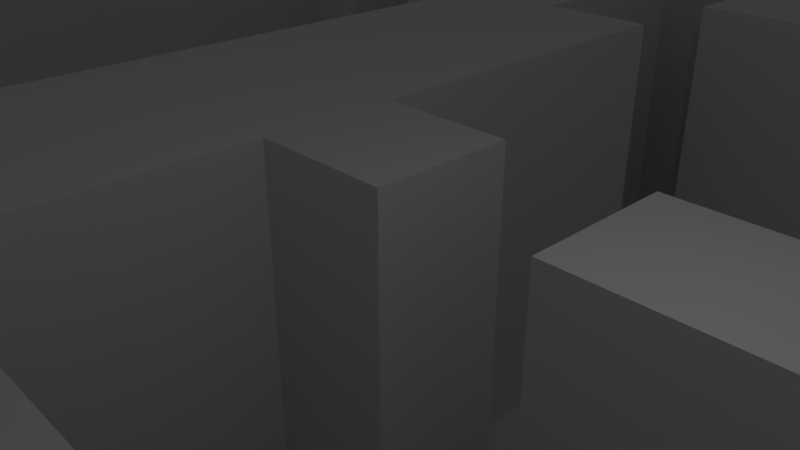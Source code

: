 # Source: TestDemo3.blend  (saved by Blender 2.79.0; exported with 4.5.12 LTS)
import bpy
from mathutils import Matrix  # noqa: F401  (used for matrix-valued properties, if any)

bpy.ops.wm.read_factory_settings(use_empty=True)
scene = bpy.context.scene
scene.name = 'Scene'

# ---- collections
col_collection_1 = bpy.data.collections.new('Collection 1'); scene.collection.children.link(col_collection_1)

# ---- world
world_world = bpy.data.worlds.new('World'); scene.world = world_world
world_world.color = (0.05088, 0.05088, 0.05088)
world_world.use_sun_shadow = False
world_world.sun_shadow_jitter_overblur = 0.0
world_world.cycles.sampling_method = 'MANUAL'

# ---- cameras
cam_camera = bpy.data.cameras.new('Camera')
cam_camera.clip_end = 100.0
cam_camera.lens = 35.0
cam_camera.sensor_width = 32.0
cam_camera.sensor_height = 18.0
cam_camera.ortho_scale = 7.314
cam_camera.dof.focus_distance = 0.0
cam_camera.dof.aperture_fstop = 128.0

# ---- lights
light_lamp = bpy.data.lights.new('Lamp', 'POINT')
light_lamp.transmission_factor = 0.0
light_lamp.cutoff_distance = 30.0
light_lamp.energy = 100.0
light_lamp.shadow_buffer_clip_start = 1.001
light_lamp.shadow_soft_size = 0.1
light_lamp.shadow_maximum_resolution = 0.006
light_lamp.use_absolute_resolution = True

# ---- meshes
me_plane = bpy.data.meshes.new('Plane')
me_plane.from_pydata([(-25.0, -25.0, 0.0), (25.0, -25.0, 0.0), (-25.0, 25.0, 0.0), (25.0, 25.0, 0.0), (-25.0, 22.06, 0.0), (-25.0, 19.12, 0.0), (-25.0, 16.18, 0.0), (-25.0, 13.24, 0.0), (-25.0, 10.29, 0.0), (-25.0, 7.353, 0.0), (-25.0, 4.412, 0.0), (-25.0, 1.471, 0.0), (-25.0, -1.471, 0.0), (-25.0, -4.412, 0.0), (-25.0, -7.353, 0.0), (-25.0, -10.29, 0.0), (-25.0, -13.24, 0.0), (-25.0, -16.18, 0.0), (-25.0, -19.12, 0.0), (-25.0, -22.06, 0.0), (-22.06, -25.0, 0.0), (-19.12, -25.0, 0.0), (-16.18, -25.0, 0.0), (-13.24, -25.0, 0.0), (-10.29, -25.0, 0.0), (-7.353, -25.0, 0.0), (-4.412, -25.0, 0.0), (-1.471, -25.0, 0.0), (1.471, -25.0, 0.0), (4.412, -25.0, 0.0), (7.353, -25.0, 0.0), (10.29, -25.0, 0.0), (13.24, -25.0, 0.0), (16.18, -25.0, 0.0), (19.12, -25.0, 0.0), (22.06, -25.0, 0.0), (25.0, -22.06, 0.0), (25.0, -19.12, 0.0), (25.0, -16.18, 0.0), (25.0, -13.24, 0.0), (25.0, -10.29, 0.0), (25.0, -7.353, 0.0), (25.0, -4.412, 0.0), (25.0, -1.471, 0.0), (25.0, 1.471, 0.0), (25.0, 4.412, 0.0), (25.0, 7.353, 0.0), (25.0, 10.29, 0.0), (25.0, 13.24, 0.0), (25.0, 16.18, 0.0), (25.0, 19.12, 0.0), (25.0, 22.06, 0.0), (22.06, 25.0, 0.0), (19.12, 25.0, 0.0), (16.18, 25.0, 0.0), (13.24, 25.0, 0.0), (10.29, 25.0, 0.0), (7.353, 25.0, 0.0), (4.412, 25.0, 0.0), (1.471, 25.0, 0.0), (-1.471, 25.0, 0.0), (-4.412, 25.0, 0.0), (-7.353, 25.0, 0.0), (-10.29, 25.0, 0.0), (-13.24, 25.0, 0.0), (-16.18, 25.0, 0.0), (-19.12, 25.0, 0.0), (-22.06, 25.0, 0.0), (-22.06, -13.24, 0.0), (-22.06, -10.29, 0.0), (-22.06, -7.353, 0.0), (-22.06, -4.412, 0.0), (-22.06, -1.471, 0.0), (-22.06, 1.471, 0.0), (-22.06, 4.412, 0.0), (-22.06, 7.353, 0.0), (-22.06, 10.29, 0.0), (-22.06, 13.24, 0.0), (-22.06, 16.18, 0.0), (-22.06, 19.12, 0.0), (-22.06, 22.06, 0.0), (-19.12, -13.24, 0.0), (-19.12, -10.29, 0.0), (-19.12, 16.18, 0.0), (-19.12, 19.12, 0.0), (-19.12, 22.06, 0.0), (-16.18, -13.24, 0.0), (-16.18, -10.29, 0.0), (-16.18, 16.18, 0.0), (-16.18, 19.12, 0.0), (-16.18, 22.06, 0.0), (-13.24, -22.06, 0.0), (-13.24, -19.12, 0.0), (-13.24, -16.18, 0.0), (-13.24, -13.24, 0.0), (-13.24, -10.29, 0.0), (-13.24, 16.18, 0.0), (-13.24, 19.12, 0.0), (-13.24, 22.06, 0.0), (-10.29, -22.06, 0.0), (-10.29, -19.12, 0.0), (-10.29, -16.18, 0.0), (-10.29, -13.24, 0.0), (-10.29, -10.29, 0.0), (-10.29, -7.353, 0.0), (-10.29, -4.412, 0.0), (-10.29, -1.471, 0.0), (-10.29, 1.471, 0.0), (-10.29, 4.412, 0.0), (-10.29, 7.353, 0.0), (-10.29, 10.29, 0.0), (-10.29, 13.24, 0.0), (-10.29, 16.18, 0.0), (-10.29, 19.12, 0.0), (-10.29, 22.06, 0.0), (-7.353, -22.06, 0.0), (-7.353, -19.12, 0.0), (-7.353, -16.18, 0.0), (-7.353, -13.24, 0.0), (-7.353, -10.29, 0.0), (-7.353, -7.353, 0.0), (-7.353, -4.412, 0.0), (-7.353, -1.471, 0.0), (-7.353, 1.471, 0.0), (-7.353, 4.412, 0.0), (-7.353, 7.353, 0.0), (-7.353, 10.29, 0.0), (-7.353, 13.24, 0.0), (-7.353, 16.18, 0.0), (-7.353, 19.12, 0.0), (-7.353, 22.06, 0.0), (-4.412, -22.06, 0.0), (-4.412, -19.12, 0.0), (-4.412, -7.353, 0.0), (-4.412, -4.412, 0.0), (-4.412, -1.471, 0.0), (-4.412, 1.471, 0.0), (-4.412, 4.412, 0.0), (-4.412, 7.353, 0.0), (-4.412, 10.29, 0.0), (-4.412, 13.24, 0.0), (-4.412, 16.18, 0.0), (-4.412, 19.12, 0.0), (-4.412, 22.06, 0.0), (-1.471, -22.06, 0.0), (-1.471, -19.12, 0.0), (-1.471, -7.353, 0.0), (-1.471, -4.412, 0.0), (-1.471, 1.471, 0.0), (-1.471, 4.412, 0.0), (-1.471, 16.18, 0.0), (-1.471, 19.12, 0.0), (-1.471, 22.06, 0.0), (1.471, -22.06, 0.0), (1.471, -19.12, 0.0), (1.471, -7.353, 0.0), (1.471, -4.412, 0.0), (1.471, 1.471, 0.0), (1.471, 4.412, 0.0), (1.471, 16.18, 0.0), (1.471, 19.12, 0.0), (1.471, 22.06, 0.0), (4.412, -22.06, 0.0), (4.412, -19.12, 0.0), (4.412, -16.18, 0.0), (4.412, -13.24, 0.0), (4.412, -10.29, 0.0), (4.412, -7.353, 0.0), (4.412, -4.412, 0.0), (4.412, 1.471, 0.0), (4.412, 4.412, 0.0), (4.412, 16.18, 0.0), (4.412, 19.12, 0.0), (4.412, 22.06, 0.0), (7.353, -22.06, 0.0), (7.353, -19.12, 0.0), (7.353, -16.18, 0.0), (7.353, -13.24, 0.0), (7.353, -10.29, 0.0), (7.353, -7.353, 0.0), (7.353, -4.412, 0.0), (7.353, -1.471, 0.0), (7.353, 1.471, 0.0), (7.353, 4.412, 0.0), (7.353, 7.353, 0.0), (7.353, 10.29, 0.0), (7.353, 13.24, 0.0), (7.353, 16.18, 0.0), (7.353, 19.12, 0.0), (7.353, 22.06, 0.0), (10.29, -22.06, 0.0), (10.29, -19.12, 0.0), (10.29, -7.353, 0.0), (10.29, -4.412, 0.0), (10.29, -1.471, 0.0), (10.29, 1.471, 0.0), (10.29, 4.412, 0.0), (10.29, 7.353, 0.0), (10.29, 10.29, 0.0), (10.29, 13.24, 0.0), (10.29, 16.18, 0.0), (10.29, 19.12, 0.0), (10.29, 22.06, 0.0), (13.24, -22.06, 0.0), (13.24, -19.12, 0.0), (13.24, -7.353, 0.0), (13.24, -4.412, 0.0), (13.24, 16.18, 0.0), (13.24, 19.12, 0.0), (13.24, 22.06, 0.0), (16.18, -22.06, 0.0), (16.18, -19.12, 0.0), (16.18, -7.353, 0.0), (16.18, -4.412, 0.0), (16.18, 16.18, 0.0), (16.18, 19.12, 0.0), (16.18, 22.06, 0.0), (19.12, -22.06, 0.0), (19.12, -19.12, 0.0), (19.12, -7.353, 0.0), (19.12, -4.412, 0.0), (19.12, 16.18, 0.0), (19.12, 19.12, 0.0), (19.12, 22.06, 0.0), (22.06, -22.06, 0.0), (22.06, -19.12, 0.0), (22.06, -16.18, 0.0), (22.06, -13.24, 0.0), (22.06, -10.29, 0.0), (22.06, -7.353, 0.0), (22.06, -4.412, 0.0), (22.06, -1.471, 0.0), (22.06, 1.471, 0.0), (22.06, 4.412, 0.0), (22.06, 7.353, 0.0), (22.06, 10.29, 0.0), (22.06, 13.24, 0.0), (22.06, 16.18, 0.0), (22.06, 19.12, 0.0), (22.06, 22.06, 0.0), (-25.0, -22.06, -5.74), (-25.0, -25.0, -5.74), (22.06, -25.0, -5.74), (25.0, -25.0, -5.74), (-25.0, -7.353, -5.74), (-25.0, -10.29, -5.74), (-25.0, -13.24, -5.74), (-25.0, -16.18, -5.74), (-25.0, -19.12, -5.74), (-22.06, -25.0, -5.74), (-19.12, -25.0, -5.74), (-16.18, -25.0, -5.74), (-13.24, -25.0, -5.74), (-10.29, -25.0, -5.74), (-7.353, -25.0, -5.74), (-4.412, -25.0, -5.74), (-1.471, -25.0, -5.74), (1.471, -25.0, -5.74), (4.412, -25.0, -5.74), (7.353, -25.0, -5.74), (10.29, -25.0, -5.74), (13.24, -25.0, -5.74), (16.18, -25.0, -5.74), (19.12, -25.0, -5.74), (25.0, -22.06, -5.74), (25.0, -19.12, -5.74), (25.0, -16.18, -5.74), (25.0, 13.24, -5.74), (25.0, 16.18, -5.74), (25.0, 19.12, -5.74), (25.0, 22.06, -5.74), (-22.06, -13.24, -5.74), (-22.06, -10.29, -5.74), (-22.06, -7.353, -5.74), (-22.06, -4.412, -5.74), (-22.06, -1.471, -5.74), (-22.06, 1.471, -5.74), (-22.06, 4.412, -5.74), (-22.06, 7.353, -5.74), (-22.06, 10.29, -5.74), (-22.06, 13.24, -5.74), (-22.06, 16.18, -5.74), (-19.12, -13.24, -5.74), (-19.12, -10.29, -5.74), (-19.12, 16.18, -5.74), (-19.12, 19.12, -5.74), (-19.12, 22.06, -5.74), (-16.18, -13.24, -5.74), (-16.18, -10.29, -5.74), (-16.18, 16.18, -5.74), (-16.18, 19.12, -5.74), (-16.18, 22.06, -5.74), (-13.24, -22.06, -5.74), (-13.24, -19.12, -5.74), (-13.24, -16.18, -5.74), (-13.24, -13.24, -5.74), (-13.24, -10.29, -5.74), (-13.24, 16.18, -5.74), (-13.24, 19.12, -5.74), (-13.24, 22.06, -5.74), (-10.29, -22.06, -5.74), (-10.29, -19.12, -5.74), (-10.29, -16.18, -5.74), (-10.29, -10.29, -5.74), (-10.29, -7.353, -5.74), (-10.29, -4.412, -5.74), (-10.29, -1.471, -5.74), (-10.29, 1.471, -5.74), (-10.29, 4.412, -5.74), (-10.29, 7.353, -5.74), (-10.29, 10.29, -5.74), (-10.29, 13.24, -5.74), (-10.29, 16.18, -5.74), (-10.29, 19.12, -5.74), (-10.29, 22.06, -5.74), (-7.353, -22.06, -5.74), (-7.353, -19.12, -5.74), (-7.353, -16.18, -5.74), (-7.353, -13.24, -5.74), (-7.353, -10.29, -5.74), (-7.353, -7.353, -5.74), (-7.353, 13.24, -5.74), (-7.353, 16.18, -5.74), (-7.353, 19.12, -5.74), (-7.353, 22.06, -5.74), (-4.412, -22.06, -5.74), (-4.412, -19.12, -5.74), (-4.412, -7.353, -5.74), (-4.412, -4.412, -5.74), (-4.412, -1.471, -5.74), (-4.412, 1.471, -5.74), (-4.412, 4.412, -5.74), (-4.412, 7.353, -5.74), (-4.412, 10.29, -5.74), (-4.412, 13.24, -5.74), (-4.412, 16.18, -5.74), (-4.412, 19.12, -5.74), (-4.412, 22.06, -5.74), (-1.471, -22.06, -5.74), (-1.471, -19.12, -5.74), (-1.471, -7.353, -5.74), (-1.471, -4.412, -5.74), (-1.471, 1.471, -5.74), (-1.471, 4.412, -5.74), (-1.471, 16.18, -5.74), (-1.471, 19.12, -5.74), (-1.471, 22.06, -5.74), (1.471, -22.06, -5.74), (1.471, -19.12, -5.74), (1.471, -7.353, -5.74), (1.471, -4.412, -5.74), (1.471, 1.471, -5.74), (1.471, 4.412, -5.74), (1.471, 16.18, -5.74), (1.471, 19.12, -5.74), (1.471, 22.06, -5.74), (4.412, -22.06, -5.74), (4.412, -19.12, -5.74), (4.412, -16.18, -5.74), (4.412, -13.24, -5.74), (4.412, -10.29, -5.74), (4.412, -7.353, -5.74), (4.412, -4.412, -5.74), (4.412, 1.471, -5.74), (4.412, 4.412, -5.74), (4.412, 16.18, -5.74), (4.412, 19.12, -5.74), (4.412, 22.06, -5.74), (7.353, -22.06, -5.74), (7.353, -19.12, -5.74), (7.353, -16.18, -5.74), (7.353, -13.24, -5.74), (7.353, -10.29, -5.74), (7.353, -7.353, -5.74), (7.353, -4.412, -5.74), (7.353, -1.471, -5.74), (7.353, 1.471, -5.74), (7.353, 4.412, -5.74), (7.353, 7.353, -5.74), (7.353, 10.29, -5.74), (7.353, 13.24, -5.74), (7.353, 16.18, -5.74), (7.353, 19.12, -5.74), (7.353, 22.06, -5.74), (10.29, -22.06, -5.74), (10.29, -19.12, -5.74), (10.29, -7.353, -5.74), (10.29, -4.412, -5.74), (10.29, -1.471, -5.74), (10.29, 1.471, -5.74), (10.29, 4.412, -5.74), (10.29, 7.353, -5.74), (10.29, 10.29, -5.74), (10.29, 13.24, -5.74), (10.29, 16.18, -5.74), (10.29, 19.12, -5.74), (10.29, 22.06, -5.74), (13.24, -22.06, -5.74), (13.24, -19.12, -5.74), (13.24, -7.353, -5.74), (13.24, -4.412, -5.74), (13.24, 16.18, -5.74), (13.24, 19.12, -5.74), (13.24, 22.06, -5.74), (16.18, -22.06, -5.74), (16.18, -19.12, -5.74), (16.18, -7.353, -5.74), (16.18, -4.412, -5.74), (16.18, 16.18, -5.74), (16.18, 19.12, -5.74), (16.18, 22.06, -5.74), (19.12, -22.06, -5.74), (19.12, -19.12, -5.74), (19.12, -7.353, -5.74), (19.12, -4.412, -5.74), (19.12, 16.18, -5.74), (19.12, 19.12, -5.74), (19.12, 22.06, -5.74), (22.06, -22.06, -5.74), (22.06, -19.12, -5.74), (22.06, -16.18, -5.74), (22.06, -13.24, -5.74), (22.06, -10.29, -5.74), (22.06, -7.353, -5.74), (22.06, -4.412, -5.74), (22.06, -1.471, -5.74), (22.06, 1.471, -5.74), (22.06, 4.412, -5.74), (22.06, 7.353, -5.74), (22.06, 10.29, -5.74), (22.06, 13.24, -5.74), (22.06, 16.18, -5.74), (22.06, 19.12, -5.74), (22.06, 22.06, -5.74), (-25.0, -22.06, -9.889), (-25.0, -25.0, -9.889), (22.06, -25.0, -9.889), (25.0, -25.0, -9.889), (-25.0, -7.353, -9.889), (-25.0, -10.29, -9.889), (-25.0, -13.24, -9.889), (-25.0, -16.18, -9.889), (-25.0, -19.12, -9.889), (-22.06, -25.0, -9.889), (-19.12, -25.0, -9.889), (-16.18, -25.0, -9.889), (-13.24, -25.0, -9.889), (-10.29, -25.0, -9.889), (-7.353, -25.0, -9.889), (-4.412, -25.0, -9.889), (-1.471, -25.0, -9.889), (1.471, -25.0, -9.889), (4.412, -25.0, -9.889), (7.353, -25.0, -9.889), (10.29, -25.0, -9.889), (13.24, -25.0, -9.889), (16.18, -25.0, -9.889), (19.12, -25.0, -9.889), (25.0, -22.06, -9.889), (25.0, -19.12, -9.889), (25.0, -16.18, -9.889), (25.0, 13.24, -9.889), (25.0, 16.18, -9.889), (25.0, 19.12, -9.889), (25.0, 22.06, -9.889), (-22.06, -22.06, -9.889), (-22.06, -19.12, -9.889), (-22.06, -16.18, -9.889), (-22.06, -13.24, -9.889), (-22.06, -10.29, -9.889), (-22.06, -7.353, -9.889), (-22.06, -4.412, -9.889), (-22.06, -1.471, -9.889), (-22.06, 1.471, -9.889), (-22.06, 4.412, -9.889), (-22.06, 7.353, -9.889), (-22.06, 10.29, -9.889), (-22.06, 13.24, -9.889), (-22.06, 16.18, -9.889), (-19.12, -22.06, -9.889), (-19.12, -19.12, -9.889), (-19.12, -16.18, -9.889), (-19.12, -13.24, -9.889), (-19.12, -10.29, -9.889), (-19.12, -7.353, -9.889), (-19.12, -4.412, -9.889), (-19.12, -1.471, -9.889), (-19.12, 1.471, -9.889), (-19.12, 4.412, -9.889), (-19.12, 7.353, -9.889), (-19.12, 10.29, -9.889), (-19.12, 13.24, -9.889), (-19.12, 16.18, -9.889), (-19.12, 19.12, -9.889), (-19.12, 22.06, -9.889), (-16.18, -22.06, -9.889), (-16.18, -19.12, -9.889), (-16.18, -16.18, -9.889), (-16.18, -13.24, -9.889), (-16.18, -10.29, -9.889), (-16.18, -7.353, -9.889), (-16.18, -4.412, -9.889), (-16.18, -1.471, -9.889), (-16.18, 1.471, -9.889), (-16.18, 4.412, -9.889), (-16.18, 7.353, -9.889), (-16.18, 10.29, -9.889), (-16.18, 13.24, -9.889), (-16.18, 16.18, -9.889), (-16.18, 19.12, -9.889), (-16.18, 22.06, -9.889), (-13.24, -22.06, -9.889), (-13.24, -19.12, -9.889), (-13.24, -16.18, -9.889), (-13.24, -13.24, -9.889), (-13.24, -10.29, -9.889), (-13.24, -7.353, -9.889), (-13.24, -4.412, -9.889), (-13.24, -1.471, -9.889), (-13.24, 1.471, -9.889), (-13.24, 4.412, -9.889), (-13.24, 7.353, -9.889), (-13.24, 10.29, -9.889), (-13.24, 13.24, -9.889), (-13.24, 16.18, -9.889), (-13.24, 19.12, -9.889), (-13.24, 22.06, -9.889), (-10.29, -22.06, -9.889), (-10.29, -19.12, -9.889), (-10.29, -16.18, -9.889), (-10.29, -10.29, -9.889), (-10.29, -7.353, -9.889), (-10.29, -4.412, -9.889), (-10.29, -1.471, -9.889), (-10.29, 1.471, -9.889), (-10.29, 4.412, -9.889), (-10.29, 7.353, -9.889), (-10.29, 10.29, -9.889), (-10.29, 13.24, -9.889), (-10.29, 16.18, -9.889), (-10.29, 19.12, -9.889), (-10.29, 22.06, -9.889), (-7.353, -22.06, -9.889), (-7.353, -19.12, -9.889), (-7.353, -16.18, -9.889), (-7.353, -13.24, -9.889), (-7.353, -10.29, -9.889), (-7.353, -7.353, -9.889), (-7.353, 13.24, -9.889), (-7.353, 16.18, -9.889), (-7.353, 19.12, -9.889), (-7.353, 22.06, -9.889), (-4.412, -22.06, -9.889), (-4.412, -19.12, -9.889), (-4.412, -16.18, -9.889), (-4.412, -13.24, -9.889), (-4.412, -10.29, -9.889), (-4.412, -7.353, -9.889), (-4.412, -4.412, -9.889), (-4.412, -1.471, -9.889), (-4.412, 1.471, -9.889), (-4.412, 4.412, -9.889), (-4.412, 7.353, -9.889), (-4.412, 10.29, -9.889), (-4.412, 13.24, -9.889), (-4.412, 16.18, -9.889), (-4.412, 19.12, -9.889), (-4.412, 22.06, -9.889), (-1.471, -22.06, -9.889), (-1.471, -19.12, -9.889), (-1.471, -16.18, -9.889), (-1.471, -13.24, -9.889), (-1.471, -10.29, -9.889), (-1.471, -7.353, -9.889), (-1.471, -4.412, -9.889), (-1.471, -1.471, -9.889), (-1.471, 1.471, -9.889), (-1.471, 4.412, -9.889), (-1.471, 7.353, -9.889), (-1.471, 10.29, -9.889), (-1.471, 13.24, -9.889), (-1.471, 16.18, -9.889), (-1.471, 19.12, -9.889), (-1.471, 22.06, -9.889), (1.471, -22.06, -9.889), (1.471, -19.12, -9.889), (1.471, -16.18, -9.889), (1.471, -13.24, -9.889), (1.471, -10.29, -9.889), (1.471, -7.353, -9.889), (1.471, -4.412, -9.889), (1.471, -1.471, -9.889), (1.471, 1.471, -9.889), (1.471, 4.412, -9.889), (1.471, 7.353, -9.889), (1.471, 10.29, -9.889), (1.471, 13.24, -9.889), (1.471, 16.18, -9.889), (1.471, 19.12, -9.889), (1.471, 22.06, -9.889), (4.412, -22.06, -9.889), (4.412, -19.12, -9.889), (4.412, -16.18, -9.889), (4.412, -13.24, -9.889), (4.412, -10.29, -9.889), (4.412, -7.353, -9.889), (4.412, -4.412, -9.889), (4.412, -1.471, -9.889), (4.412, 1.471, -9.889), (4.412, 4.412, -9.889), (4.412, 7.353, -9.889), (4.412, 10.29, -9.889), (4.412, 13.24, -9.889), (4.412, 16.18, -9.889), (4.412, 19.12, -9.889), (4.412, 22.06, -9.889), (7.353, -22.06, -9.889), (7.353, -19.12, -9.889), (7.353, -16.18, -9.889), (7.353, -13.24, -9.889), (7.353, -10.29, -9.889), (7.353, -7.353, -9.889), (7.353, -4.412, -9.889), (7.353, -1.471, -9.889), (7.353, 1.471, -9.889), (7.353, 4.412, -9.889), (7.353, 7.353, -9.889), (7.353, 10.29, -9.889), (7.353, 13.24, -9.889), (7.353, 16.18, -9.889), (7.353, 19.12, -9.889), (7.353, 22.06, -9.889), (10.29, -22.06, -9.889), (10.29, -19.12, -9.889), (10.29, -16.18, -9.889), (10.29, -13.24, -9.889), (10.29, -10.29, -9.889), (10.29, -7.353, -9.889), (10.29, -4.412, -9.889), (10.29, -1.471, -9.889), (10.29, 1.471, -9.889), (10.29, 4.412, -9.889), (10.29, 7.353, -9.889), (10.29, 10.29, -9.889), (10.29, 13.24, -9.889), (10.29, 16.18, -9.889), (10.29, 19.12, -9.889), (10.29, 22.06, -9.889), (13.24, -22.06, -9.889), (13.24, -19.12, -9.889), (13.24, -16.18, -9.889), (13.24, -13.24, -9.889), (13.24, -10.29, -9.889), (13.24, -7.353, -9.889), (13.24, -4.412, -9.889), (13.24, -1.471, -9.889), (13.24, 1.471, -9.889), (13.24, 4.412, -9.889), (13.24, 7.353, -9.889), (13.24, 10.29, -9.889), (13.24, 13.24, -9.889), (13.24, 16.18, -9.889), (13.24, 19.12, -9.889), (13.24, 22.06, -9.889), (16.18, -22.06, -9.889), (16.18, -19.12, -9.889), (16.18, -16.18, -9.889), (16.18, -13.24, -9.889), (16.18, -10.29, -9.889), (16.18, -7.353, -9.889), (16.18, -4.412, -9.889), (16.18, -1.471, -9.889), (16.18, 1.471, -9.889), (16.18, 4.412, -9.889), (16.18, 7.353, -9.889), (16.18, 10.29, -9.889), (16.18, 13.24, -9.889), (16.18, 16.18, -9.889), (16.18, 19.12, -9.889), (16.18, 22.06, -9.889), (19.12, -22.06, -9.889), (19.12, -19.12, -9.889), (19.12, -16.18, -9.889), (19.12, -13.24, -9.889), (19.12, -10.29, -9.889), (19.12, -7.353, -9.889), (19.12, -4.412, -9.889), (19.12, -1.471, -9.889), (19.12, 1.471, -9.889), (19.12, 4.412, -9.889), (19.12, 7.353, -9.889), (19.12, 10.29, -9.889), (19.12, 13.24, -9.889), (19.12, 16.18, -9.889), (19.12, 19.12, -9.889), (19.12, 22.06, -9.889), (22.06, -22.06, -9.889), (22.06, -19.12, -9.889), (22.06, -16.18, -9.889), (22.06, -13.24, -9.889), (22.06, -10.29, -9.889), (22.06, -7.353, -9.889), (22.06, -4.412, -9.889), (22.06, -1.471, -9.889), (22.06, 1.471, -9.889), (22.06, 4.412, -9.889), (22.06, 7.353, -9.889), (22.06, 10.29, -9.889), (22.06, 13.24, -9.889), (22.06, 16.18, -9.889), (22.06, 19.12, -9.889), (22.06, 22.06, -9.889)], [], [(239, 51, 3, 52), (4, 80, 67, 2), (80, 85, 66, 67), (85, 90, 65, 66), (90, 98, 64, 65), (98, 114, 63, 64), (114, 130, 62, 63), (130, 143, 61, 62), (143, 152, 60, 61), (152, 161, 59, 60), (161, 173, 58, 59), (173, 189, 57, 58), (189, 202, 56, 57), (202, 209, 55, 56), (209, 216, 54, 55), (216, 223, 53, 54), (223, 239, 52, 53), (135, 134, 328, 329), (156, 168, 362, 350), (68, 69, 272, 271), (222, 238, 432, 416), (167, 155, 349, 361), (237, 221, 415, 431), (14, 70, 71, 13), (13, 71, 72, 12), (12, 72, 73, 11), (11, 73, 74, 10), (10, 74, 75, 9), (9, 75, 76, 8), (8, 76, 77, 7), (7, 77, 78, 6), (6, 78, 79, 5), (5, 79, 80, 4), (154, 163, 357, 348), (162, 153, 347, 356), (161, 152, 346, 355), (151, 160, 354, 345), (68, 81, 82, 69), (220, 230, 424, 414), (159, 150, 344, 353), (229, 219, 413, 423), (129, 128, 322, 323), (82, 87, 288, 283), (128, 127, 321, 322), (86, 81, 282, 287), (200, 199, 393, 394), (218, 225, 419, 412), (78, 83, 84, 79), (79, 84, 85, 80), (199, 198, 392, 393), (224, 217, 411, 418), (198, 197, 391, 392), (223, 216, 410, 417), (81, 86, 87, 82), (197, 196, 390, 391), (147, 156, 350, 341), (215, 222, 416, 409), (196, 195, 389, 390), (83, 78, 281, 284), (155, 146, 340, 349), (221, 214, 408, 415), (195, 194, 388, 389), (120, 119, 319, 320), (194, 193, 387, 388), (119, 118, 318, 319), (118, 117, 317, 318), (145, 154, 348, 339), (153, 144, 338, 347), (50, 51, 270, 269), (86, 94, 95, 87), (115, 116, 316, 315), (152, 143, 337, 346), (49, 50, 269, 268), (142, 151, 345, 336), (48, 49, 268, 267), (213, 220, 414, 407), (150, 141, 335, 344), (219, 212, 406, 413), (69, 82, 283, 272), (88, 96, 97, 89), (81, 68, 271, 282), (111, 112, 312, 311), (91, 99, 100, 92), (92, 100, 101, 93), (93, 101, 102, 94), (94, 102, 103, 95), (110, 111, 311, 310), (137, 149, 343, 331), (211, 218, 412, 405), (109, 110, 310, 309), (186, 187, 381, 380), (148, 136, 330, 342), (217, 210, 404, 411), (108, 109, 309, 308), (185, 186, 380, 379), (96, 112, 113, 97), (216, 209, 403, 410), (107, 108, 308, 307), (184, 185, 379, 378), (134, 147, 341, 328), (101, 117, 118, 102), (102, 118, 119, 103), (103, 119, 120, 104), (104, 120, 121, 105), (105, 121, 122, 106), (106, 122, 123, 107), (107, 123, 124, 108), (108, 124, 125, 109), (109, 125, 126, 110), (110, 126, 127, 111), (111, 127, 128, 112), (112, 128, 129, 113), (208, 215, 409, 402), (106, 107, 307, 306), (115, 131, 132, 116), (183, 184, 378, 377), (146, 133, 327, 340), (214, 207, 401, 408), (105, 106, 306, 305), (120, 133, 134, 121), (121, 134, 135, 122), (122, 135, 136, 123), (123, 136, 137, 124), (124, 137, 138, 125), (125, 138, 139, 126), (126, 139, 140, 127), (104, 105, 305, 304), (181, 182, 376, 375), (37, 38, 266, 265), (103, 104, 304, 303), (131, 144, 145, 132), (180, 181, 375, 374), (36, 37, 265, 264), (132, 145, 339, 326), (1, 36, 264, 243), (133, 146, 147, 134), (179, 178, 372, 373), (144, 131, 325, 338), (136, 148, 149, 137), (34, 35, 242, 263), (101, 100, 301, 302), (178, 177, 371, 372), (143, 130, 324, 337), (141, 150, 151, 142), (33, 34, 263, 262), (100, 99, 300, 301), (144, 153, 154, 145), (177, 176, 370, 371), (32, 33, 262, 261), (206, 213, 407, 400), (176, 175, 369, 370), (146, 155, 156, 147), (70, 14, 244, 273), (31, 32, 261, 260), (212, 205, 399, 406), (127, 140, 334, 321), (30, 31, 260, 259), (29, 30, 259, 258), (28, 29, 258, 257), (150, 159, 160, 151), (27, 28, 257, 256), (204, 211, 405, 398), (153, 162, 163, 154), (26, 27, 256, 255), (210, 203, 397, 404), (25, 26, 255, 254), (209, 202, 396, 403), (155, 167, 168, 156), (238, 237, 431, 432), (24, 25, 254, 253), (157, 169, 170, 158), (201, 208, 402, 395), (133, 120, 320, 327), (23, 24, 253, 252), (207, 200, 394, 401), (159, 171, 172, 160), (235, 236, 430, 429), (22, 23, 252, 251), (162, 174, 175, 163), (163, 175, 176, 164), (164, 176, 177, 165), (165, 177, 178, 166), (166, 178, 179, 167), (167, 179, 180, 168), (234, 235, 429, 428), (21, 22, 251, 250), (169, 182, 183, 170), (233, 234, 428, 427), (20, 21, 250, 249), (232, 233, 427, 426), (116, 132, 326, 316), (171, 187, 188, 172), (0, 20, 249, 241), (231, 232, 426, 425), (174, 190, 191, 175), (131, 115, 315, 325), (18, 19, 240, 248), (93, 94, 295, 294), (166, 167, 361, 360), (179, 192, 193, 180), (180, 193, 194, 181), (181, 194, 195, 182), (182, 195, 196, 183), (183, 196, 197, 184), (184, 197, 198, 185), (185, 198, 199, 186), (186, 199, 200, 187), (187, 200, 201, 188), (230, 231, 425, 424), (130, 114, 314, 324), (190, 203, 204, 191), (17, 18, 248, 247), (92, 93, 294, 293), (165, 166, 360, 359), (113, 129, 323, 313), (192, 205, 206, 193), (16, 17, 247, 246), (193, 206, 400, 387), (91, 92, 293, 292), (164, 165, 359, 358), (228, 229, 423, 422), (15, 16, 246, 245), (205, 192, 386, 399), (200, 207, 208, 201), (163, 164, 358, 357), (227, 228, 422, 421), (203, 210, 211, 204), (14, 15, 245, 244), (226, 227, 421, 420), (88, 89, 290, 289), (225, 224, 418, 419), (205, 212, 213, 206), (191, 204, 398, 385), (203, 190, 384, 397), (202, 189, 383, 396), (188, 201, 395, 382), (157, 158, 352, 351), (117, 101, 302, 317), (114, 98, 299, 314), (207, 214, 215, 208), (97, 113, 313, 298), (35, 1, 243, 242), (210, 217, 218, 211), (112, 96, 297, 312), (19, 0, 241, 240), (192, 179, 373, 386), (85, 84, 285, 286), (212, 219, 220, 213), (175, 191, 385, 369), (84, 83, 284, 285), (190, 174, 368, 384), (189, 173, 367, 383), (172, 188, 382, 366), (187, 171, 365, 381), (95, 103, 303, 296), (214, 221, 222, 215), (149, 148, 342, 343), (170, 183, 377, 364), (217, 224, 225, 218), (99, 91, 292, 300), (182, 169, 363, 376), (98, 90, 291, 299), (51, 239, 433, 270), (219, 229, 230, 220), (89, 97, 298, 290), (168, 180, 374, 362), (96, 88, 289, 297), (236, 48, 267, 430), (174, 162, 356, 368), (173, 161, 355, 367), (78, 77, 280, 281), (221, 237, 238, 222), (160, 172, 366, 354), (77, 76, 279, 280), (141, 142, 336, 335), (171, 159, 353, 365), (226, 38, 39, 227), (227, 39, 40, 228), (228, 40, 41, 229), (229, 41, 42, 230), (230, 42, 43, 231), (231, 43, 44, 232), (232, 44, 45, 233), (233, 45, 46, 234), (234, 46, 47, 235), (235, 47, 48, 236), (76, 75, 278, 279), (87, 95, 296, 288), (75, 74, 277, 278), (427, 428, 706, 705), (264, 265, 459, 458), (426, 427, 705, 704), (339, 348, 585, 569), (414, 424, 702, 686), (243, 264, 458, 437), (425, 426, 704, 703), (347, 338, 568, 584), (423, 413, 685, 701), (263, 242, 436, 457), (424, 425, 703, 702), (346, 337, 567, 583), (262, 263, 457, 456), (422, 423, 701, 700), (336, 345, 582, 566), (261, 262, 456, 455), (421, 422, 700, 699), (344, 335, 565, 581), (260, 261, 455, 454), (420, 421, 699, 698), (412, 419, 697, 681), (259, 260, 454, 453), (418, 411, 680, 696), (258, 259, 453, 452), (419, 418, 696, 697), (417, 410, 679, 695), (257, 258, 452, 451), (335, 336, 566, 565), (331, 343, 577, 561), (409, 416, 694, 678), (256, 257, 451, 450), (342, 330, 560, 576), (415, 408, 677, 693), (255, 256, 450, 449), (334, 333, 563, 564), (254, 255, 449, 448), (333, 332, 562, 563), (328, 341, 574, 558), (253, 254, 448, 447), (332, 331, 561, 562), (340, 327, 557, 573), (252, 253, 447, 446), (330, 329, 559, 560), (251, 252, 446, 445), (329, 328, 558, 559), (250, 251, 445, 444), (249, 250, 444, 443), (326, 339, 569, 553), (407, 414, 686, 670), (241, 249, 443, 435), (338, 325, 552, 568), (413, 406, 669, 685), (248, 240, 434, 442), (337, 324, 551, 567), (247, 248, 442, 441), (246, 247, 441, 440), (245, 246, 440, 439), (323, 322, 549, 550), (321, 334, 564, 548), (405, 412, 681, 665), (244, 245, 439, 438), (322, 321, 548, 549), (327, 320, 547, 557), (411, 404, 664, 680), (242, 243, 437, 436), (320, 319, 546, 547), (410, 403, 663, 679), (240, 241, 435, 434), (319, 318, 545, 546), (402, 409, 678, 662), (318, 317, 544, 545), (408, 401, 661, 677), (316, 326, 553, 543), (315, 316, 543, 542), (325, 315, 542, 552), (324, 314, 541, 551), (313, 323, 550, 540), (311, 312, 539, 538), (317, 302, 529, 544), (310, 311, 538, 537), (309, 310, 537, 536), (400, 407, 670, 654), (308, 309, 536, 535), (314, 299, 526, 541), (406, 399, 653, 669), (307, 308, 535, 534), (298, 313, 540, 525), (306, 307, 534, 533), (312, 297, 524, 539), (305, 306, 533, 532), (304, 305, 532, 531), (398, 405, 665, 649), (303, 304, 531, 530), (404, 397, 648, 664), (302, 301, 528, 529), (403, 396, 647, 663), (301, 300, 527, 528), (395, 402, 662, 646), (401, 394, 645, 661), (296, 303, 530, 515), (300, 292, 511, 527), (299, 291, 510, 526), (290, 298, 525, 509), (297, 289, 508, 524), (387, 400, 654, 638), (394, 393, 644, 645), (399, 386, 637, 653), (393, 392, 643, 644), (392, 391, 642, 643), (294, 295, 514, 513), (391, 390, 641, 642), (293, 294, 513, 512), (390, 389, 640, 641), (385, 398, 649, 633), (292, 293, 512, 511), (389, 388, 639, 640), (397, 384, 632, 648), (388, 387, 638, 639), (396, 383, 631, 647), (382, 395, 646, 630), (289, 290, 509, 508), (288, 296, 515, 499), (386, 373, 621, 637), (295, 287, 498, 514), (369, 385, 633, 617), (380, 381, 629, 628), (291, 286, 494, 510), (384, 368, 616, 632), (379, 380, 628, 627), (383, 367, 615, 631), (378, 379, 627, 626), (366, 382, 630, 614), (377, 378, 626, 625), (381, 365, 613, 629), (375, 376, 624, 623), (374, 375, 623, 622), (373, 372, 620, 621), (372, 371, 619, 620), (364, 377, 625, 609), (371, 370, 618, 619), (376, 363, 608, 624), (286, 285, 493, 494), (370, 369, 617, 618), (285, 284, 492, 493), (362, 374, 622, 606), (283, 288, 499, 483), (368, 356, 600, 616), (287, 282, 482, 498), (367, 355, 599, 615), (354, 366, 614, 598), (365, 353, 597, 613), (284, 281, 478, 492), (360, 361, 605, 604), (352, 364, 609, 593), (359, 360, 604, 603), (363, 351, 592, 608), (358, 359, 603, 602), (357, 358, 602, 601), (350, 362, 606, 590), (361, 349, 589, 605), (281, 280, 477, 478), (280, 279, 476, 477), (272, 283, 483, 469), (279, 278, 475, 476), (282, 271, 468, 482), (348, 357, 601, 585), (270, 433, 711, 464), (278, 277, 474, 475), (356, 347, 584, 600), (277, 276, 473, 474), (351, 352, 593, 592), (355, 346, 583, 599), (276, 275, 472, 473), (345, 354, 598, 582), (430, 267, 461, 708), (275, 274, 471, 472), (273, 244, 438, 470), (353, 344, 581, 597), (266, 420, 698, 460), (274, 273, 470, 471), (239, 223, 417, 433), (90, 85, 286, 291), (136, 135, 329, 330), (71, 70, 273, 274), (169, 157, 351, 363), (72, 71, 274, 275), (158, 170, 364, 352), (138, 137, 331, 332), (38, 226, 420, 266), (73, 72, 275, 276), (139, 138, 332, 333), (74, 73, 276, 277), (94, 86, 287, 295), (140, 139, 333, 334), (435, 443, 465, 434), (434, 465, 466, 442), (442, 466, 467, 441), (441, 467, 468, 440), (440, 468, 469, 439), (439, 469, 470, 438), (443, 444, 479, 465), (465, 479, 480, 466), (466, 480, 481, 467), (467, 481, 482, 468), (469, 483, 484, 470), (470, 484, 485, 471), (471, 485, 486, 472), (472, 486, 487, 473), (473, 487, 488, 474), (474, 488, 489, 475), (475, 489, 490, 476), (476, 490, 491, 477), (477, 491, 492, 478), (444, 445, 495, 479), (479, 495, 496, 480), (480, 496, 497, 481), (481, 497, 498, 482), (483, 499, 500, 484), (484, 500, 501, 485), (485, 501, 502, 486), (486, 502, 503, 487), (487, 503, 504, 488), (488, 504, 505, 489), (489, 505, 506, 490), (490, 506, 507, 491), (491, 507, 508, 492), (492, 508, 509, 493), (493, 509, 510, 494), (445, 446, 511, 495), (495, 511, 512, 496), (496, 512, 513, 497), (497, 513, 514, 498), (499, 515, 516, 500), (500, 516, 517, 501), (501, 517, 518, 502), (502, 518, 519, 503), (503, 519, 520, 504), (504, 520, 521, 505), (505, 521, 522, 506), (506, 522, 523, 507), (507, 523, 524, 508), (509, 525, 526, 510), (446, 447, 527, 511), (515, 530, 531, 516), (516, 531, 532, 517), (517, 532, 533, 518), (518, 533, 534, 519), (519, 534, 535, 520), (520, 535, 536, 521), (521, 536, 537, 522), (522, 537, 538, 523), (523, 538, 539, 524), (525, 540, 541, 526), (447, 448, 542, 527), (527, 542, 543, 528), (528, 543, 544, 529), (540, 550, 551, 541), (448, 449, 552, 542), (543, 553, 554, 544), (544, 554, 555, 545), (545, 555, 556, 546), (546, 556, 557, 547), (548, 564, 565, 549), (549, 565, 566, 550), (550, 566, 567, 551), (449, 450, 568, 552), (553, 569, 570, 554), (554, 570, 571, 555), (555, 571, 572, 556), (556, 572, 573, 557), (558, 574, 575, 559), (559, 575, 576, 560), (561, 577, 578, 562), (562, 578, 579, 563), (563, 579, 580, 564), (564, 580, 581, 565), (566, 582, 583, 567), (450, 451, 584, 568), (569, 585, 586, 570), (570, 586, 587, 571), (571, 587, 588, 572), (572, 588, 589, 573), (574, 590, 591, 575), (575, 591, 592, 576), (576, 592, 593, 577), (577, 593, 594, 578), (578, 594, 595, 579), (579, 595, 596, 580), (580, 596, 597, 581), (582, 598, 599, 583), (451, 452, 600, 584), (585, 601, 602, 586), (586, 602, 603, 587), (587, 603, 604, 588), (588, 604, 605, 589), (590, 606, 607, 591), (591, 607, 608, 592), (593, 609, 610, 594), (594, 610, 611, 595), (595, 611, 612, 596), (596, 612, 613, 597), (598, 614, 615, 599), (452, 453, 616, 600), (606, 622, 623, 607), (607, 623, 624, 608), (609, 625, 626, 610), (610, 626, 627, 611), (611, 627, 628, 612), (612, 628, 629, 613), (614, 630, 631, 615), (453, 454, 632, 616), (617, 633, 634, 618), (618, 634, 635, 619), (619, 635, 636, 620), (620, 636, 637, 621), (630, 646, 647, 631), (454, 455, 648, 632), (633, 649, 650, 634), (634, 650, 651, 635), (635, 651, 652, 636), (636, 652, 653, 637), (638, 654, 655, 639), (639, 655, 656, 640), (640, 656, 657, 641), (641, 657, 658, 642), (642, 658, 659, 643), (643, 659, 660, 644), (644, 660, 661, 645), (646, 662, 663, 647), (455, 456, 664, 648), (649, 665, 666, 650), (650, 666, 667, 651), (651, 667, 668, 652), (652, 668, 669, 653), (654, 670, 671, 655), (655, 671, 672, 656), (656, 672, 673, 657), (657, 673, 674, 658), (658, 674, 675, 659), (659, 675, 676, 660), (660, 676, 677, 661), (662, 678, 679, 663), (456, 457, 680, 664), (665, 681, 682, 666), (666, 682, 683, 667), (667, 683, 684, 668), (668, 684, 685, 669), (670, 686, 687, 671), (671, 687, 688, 672), (672, 688, 689, 673), (673, 689, 690, 674), (674, 690, 691, 675), (675, 691, 692, 676), (676, 692, 693, 677), (678, 694, 695, 679), (457, 436, 696, 680), (681, 697, 698, 682), (682, 698, 699, 683), (683, 699, 700, 684), (684, 700, 701, 685), (686, 702, 703, 687), (687, 703, 704, 688), (688, 704, 705, 689), (689, 705, 706, 690), (690, 706, 707, 691), (691, 707, 708, 692), (692, 708, 709, 693), (694, 710, 711, 695), (436, 437, 458, 696), (696, 458, 459, 697), (697, 459, 460, 698), (708, 461, 462, 709), (709, 462, 463, 710), (710, 463, 464, 711), (343, 342, 576, 577), (265, 266, 460, 459), (428, 429, 707, 706), (267, 268, 462, 461), (429, 430, 708, 707), (268, 269, 463, 462), (349, 340, 573, 589), (269, 270, 464, 463), (341, 350, 590, 574), (432, 431, 709, 710), (431, 415, 693, 709), (416, 432, 710, 694), (433, 417, 695, 711), (271, 272, 469, 468)])
me_plane.use_remesh_preserve_volume = False
me_plane.use_remesh_preserve_attributes = False
me_plane.use_mirror_vertex_groups = False
me_plane.update()

# ---- objects
ob_plane = bpy.data.objects.new('Plane', me_plane)
ob_lamp = bpy.data.objects.new('Lamp', light_lamp)
ob_camera = bpy.data.objects.new('Camera', cam_camera)

# ---- transforms, parenting, visibility, modifiers, constraints
ob_plane.location = (0.0, 0.0, 0.0)
ob_plane.lineart.crease_threshold = 0.0
ob_lamp.location = (4.076, 1.005, 5.904)
ob_lamp.rotation_euler = (0.6503, 0.05522, 1.866)
ob_lamp.lock_rotations_4d = False
ob_lamp.empty_display_type = 'ARROWS'
ob_lamp.color = (0.0, 0.0, 0.0, 0.0)
ob_lamp.lineart.crease_threshold = 0.0
ob_camera.location = (7.481, -6.508, 5.344)
ob_camera.rotation_euler = (1.109, 0.0, 0.8149)
ob_camera.lock_rotations_4d = False
ob_camera.empty_display_type = 'ARROWS'
ob_camera.color = (0.0, 0.0, 0.0, 0.0)
ob_camera.display_type = 'WIRE'
ob_camera.lineart.crease_threshold = 0.0

# ---- collection membership
col_collection_1.objects.link(ob_plane)
col_collection_1.objects.link(ob_lamp)
col_collection_1.objects.link(ob_camera)

# ---- scene / render settings (as saved in the file)
scene.camera = ob_camera
scene.frame_start = 1; scene.frame_end = 250; scene.frame_set(1)
scene.render.engine = 'BLENDER_EEVEE_NEXT'
scene.render.resolution_percentage = 50
scene.render.dither_intensity = 0.0
scene.cycles.use_denoising = False
scene.cycles.samples = 128
scene.cycles.sampling_pattern = 'TABULATED_SOBOL'
scene.cycles.use_adaptive_sampling = False
scene.cycles.use_light_tree = False
scene.cycles.blur_glossy = 0.0
scene.cycles.sample_clamp_indirect = 0.0
scene.view_settings.view_transform = 'Standard'
bpy.context.view_layer.update()
